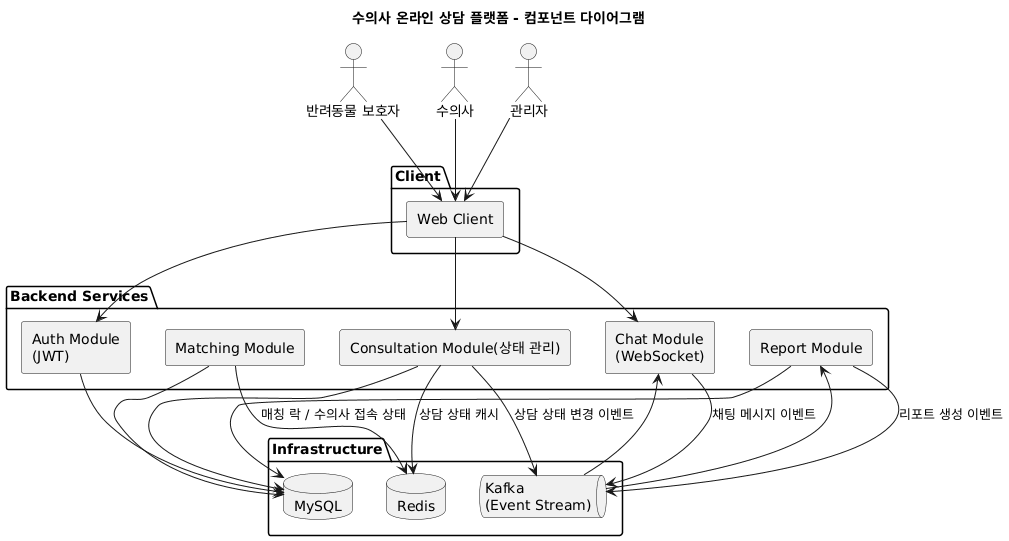

The diagram above was rendered by PlantUML. Its source (embedded in the PNG):
@startuml
skinparam componentStyle rectangle
skinparam shadowing false

title 수의사 온라인 상담 플랫폼 - 컴포넌트 다이어그램

actor "반려동물 보호자" as User
actor "수의사" as Vet
actor "관리자" as Admin

package "Client" {
  component "Web Client" as Web
}

package "Backend Services" {
  component "Auth Module\n(JWT)" as Auth
  component "Consultation Module(상태 관리)" as Consult
  component "Matching Module" as Match
  component "Chat Module\n(WebSocket)" as Chat
  component "Report Module" as Report
}

package "Infrastructure" {
  database "MySQL" as MySQL
  database "Redis" as Redis
  queue "Kafka\n(Event Stream)" as Kafka
}

' ===== Client → Backend =====
User --> Web
Vet --> Web
Admin --> Web

Web --> Auth
Web --> Consult
Web --> Chat

' ===== Database =====
Auth --> MySQL
Consult --> MySQL
Match --> MySQL
Report --> MySQL

' ===== Redis (state / lock / cache) =====
Consult --> Redis : 상담 상태 캐시
Match --> Redis : 매칭 락 / 수의사 접속 상태

' ===== Kafka (event only) =====
Chat --> Kafka : 채팅 메시지 이벤트
Consult --> Kafka : 상담 상태 변경 이벤트
Report --> Kafka : 리포트 생성 이벤트

Kafka --> Chat
Kafka --> Report
@enduml